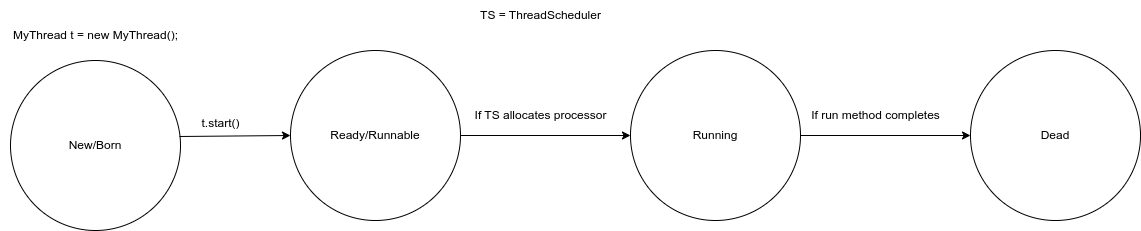

The diagram above was exported from draw.io. Its source (the exported page's mxGraphModel, read from the mxfile embedded in the PNG):
<mxGraphModel dx="1434" dy="820" grid="1" gridSize="10" guides="1" tooltips="1" connect="1" arrows="1" fold="1" page="1" pageScale="1" pageWidth="1654" pageHeight="2336" math="0" shadow="0">
  <root>
    <mxCell id="0" />
    <mxCell id="1" parent="0" />
    <mxCell id="QVCmUYKe1vmBTWddGiAP-1" value="New/Born" style="ellipse;whiteSpace=wrap;html=1;aspect=fixed;" vertex="1" parent="1">
      <mxGeometry x="380" y="250" width="170" height="170" as="geometry" />
    </mxCell>
    <mxCell id="QVCmUYKe1vmBTWddGiAP-2" value="MyThread t = new MyThread();" style="text;html=1;align=center;verticalAlign=middle;resizable=0;points=[];autosize=1;strokeColor=none;fillColor=none;" vertex="1" parent="1">
      <mxGeometry x="370" y="210" width="190" height="30" as="geometry" />
    </mxCell>
    <mxCell id="QVCmUYKe1vmBTWddGiAP-3" value="" style="endArrow=classic;html=1;rounded=0;exitX=0.994;exitY=0.447;exitDx=0;exitDy=0;exitPerimeter=0;entryX=0;entryY=0.5;entryDx=0;entryDy=0;" edge="1" parent="1" source="QVCmUYKe1vmBTWddGiAP-1" target="QVCmUYKe1vmBTWddGiAP-6">
      <mxGeometry width="50" height="50" relative="1" as="geometry">
        <mxPoint x="700" y="450" as="sourcePoint" />
        <mxPoint x="640" y="326" as="targetPoint" />
      </mxGeometry>
    </mxCell>
    <mxCell id="QVCmUYKe1vmBTWddGiAP-5" value="t.start()" style="text;html=1;align=center;verticalAlign=middle;resizable=0;points=[];autosize=1;strokeColor=none;fillColor=none;" vertex="1" parent="1">
      <mxGeometry x="560" y="298" width="60" height="30" as="geometry" />
    </mxCell>
    <mxCell id="QVCmUYKe1vmBTWddGiAP-8" style="edgeStyle=orthogonalEdgeStyle;rounded=0;orthogonalLoop=1;jettySize=auto;html=1;" edge="1" parent="1" source="QVCmUYKe1vmBTWddGiAP-6" target="QVCmUYKe1vmBTWddGiAP-7">
      <mxGeometry relative="1" as="geometry" />
    </mxCell>
    <mxCell id="QVCmUYKe1vmBTWddGiAP-6" value="Ready/Runnable" style="ellipse;whiteSpace=wrap;html=1;aspect=fixed;" vertex="1" parent="1">
      <mxGeometry x="660" y="240" width="170" height="170" as="geometry" />
    </mxCell>
    <mxCell id="QVCmUYKe1vmBTWddGiAP-11" style="edgeStyle=orthogonalEdgeStyle;rounded=0;orthogonalLoop=1;jettySize=auto;html=1;entryX=0;entryY=0.5;entryDx=0;entryDy=0;" edge="1" parent="1" source="QVCmUYKe1vmBTWddGiAP-7" target="QVCmUYKe1vmBTWddGiAP-10">
      <mxGeometry relative="1" as="geometry" />
    </mxCell>
    <mxCell id="QVCmUYKe1vmBTWddGiAP-7" value="Running" style="ellipse;whiteSpace=wrap;html=1;aspect=fixed;" vertex="1" parent="1">
      <mxGeometry x="1000" y="240" width="170" height="170" as="geometry" />
    </mxCell>
    <mxCell id="QVCmUYKe1vmBTWddGiAP-9" value="If TS allocates processor" style="text;html=1;align=center;verticalAlign=middle;resizable=0;points=[];autosize=1;strokeColor=none;fillColor=none;" vertex="1" parent="1">
      <mxGeometry x="830" y="290" width="160" height="30" as="geometry" />
    </mxCell>
    <mxCell id="QVCmUYKe1vmBTWddGiAP-10" value="Dead" style="ellipse;whiteSpace=wrap;html=1;aspect=fixed;" vertex="1" parent="1">
      <mxGeometry x="1340" y="240" width="170" height="170" as="geometry" />
    </mxCell>
    <mxCell id="QVCmUYKe1vmBTWddGiAP-12" value="If run method completes" style="text;html=1;align=center;verticalAlign=middle;resizable=0;points=[];autosize=1;strokeColor=none;fillColor=none;" vertex="1" parent="1">
      <mxGeometry x="1170" y="290" width="150" height="30" as="geometry" />
    </mxCell>
    <mxCell id="QVCmUYKe1vmBTWddGiAP-13" value="TS = ThreadScheduler" style="text;html=1;align=center;verticalAlign=middle;resizable=0;points=[];autosize=1;strokeColor=none;fillColor=none;" vertex="1" parent="1">
      <mxGeometry x="840" y="190" width="140" height="30" as="geometry" />
    </mxCell>
  </root>
</mxGraphModel>